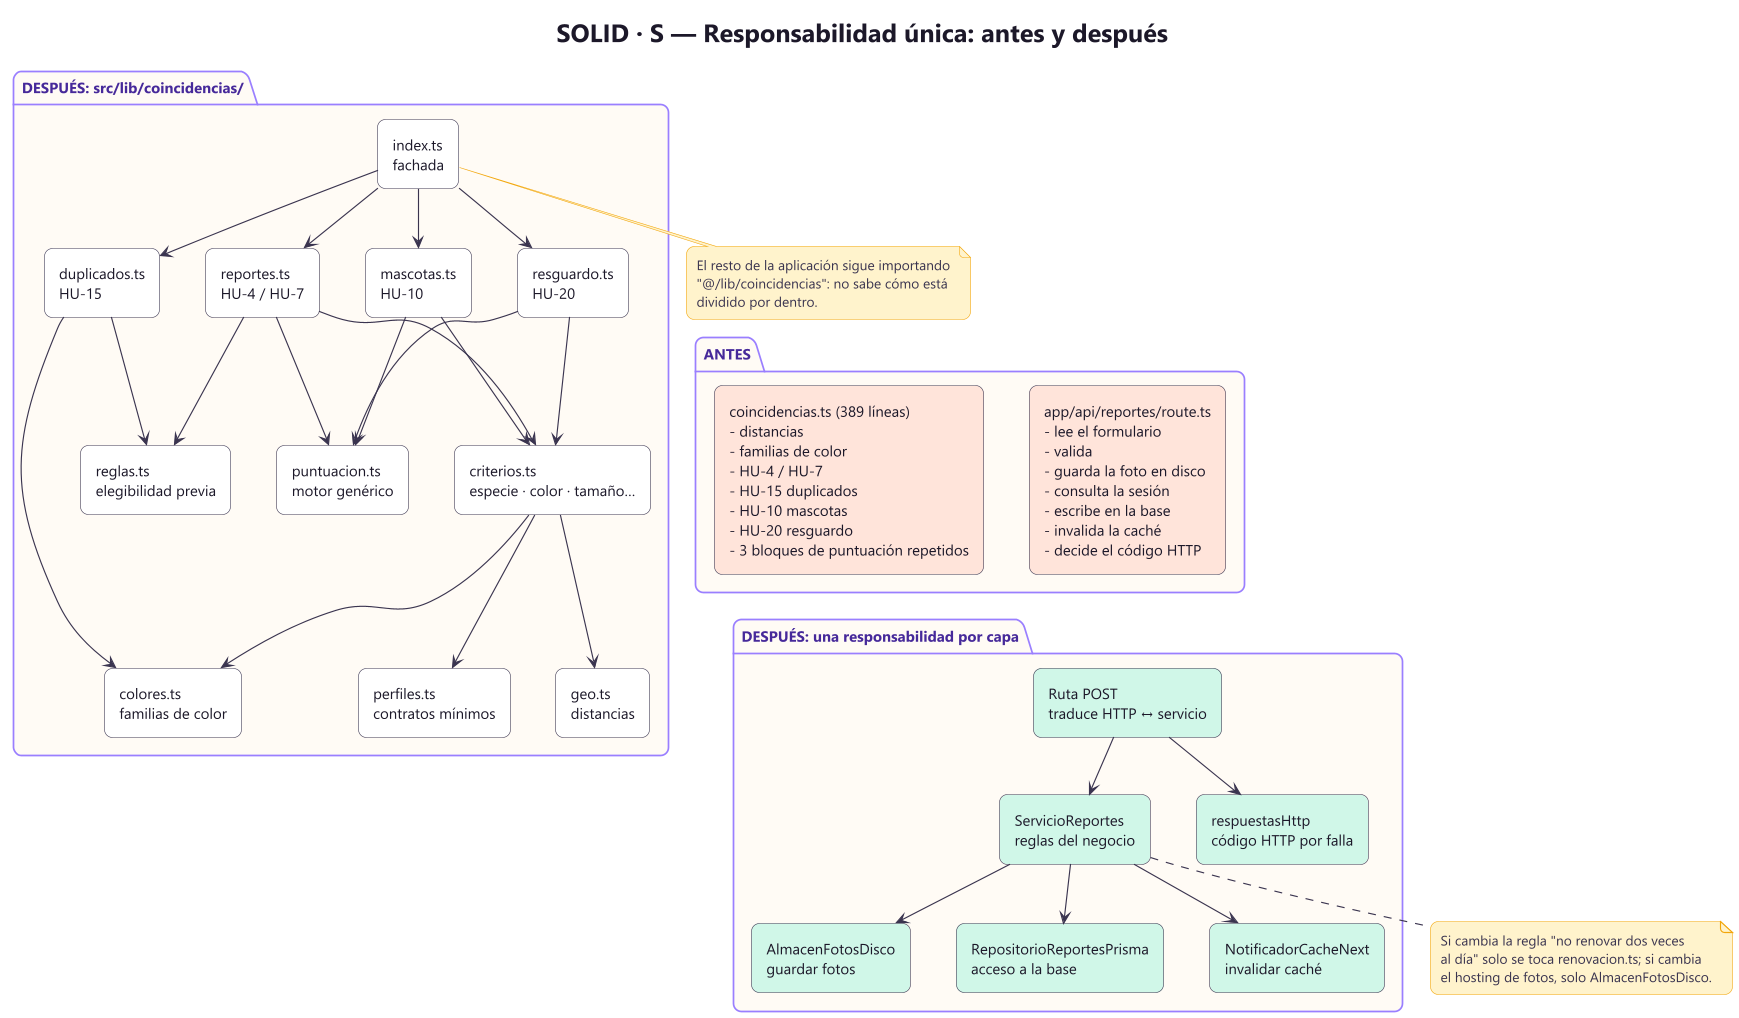

The diagram above was rendered by PlantUML. Its source (embedded in the PNG):
@startuml 07-solid-srp-modulos
!include estilo.puml
title SOLID · S — Responsabilidad única: antes y después
skinparam componentStyle rectangle

package "ANTES" as Antes {
  component "coincidencias.ts (389 líneas)\n- distancias\n- familias de color\n- HU-4 / HU-7\n- HU-15 duplicados\n- HU-10 mascotas\n- HU-20 resguardo\n- 3 bloques de puntuación repetidos" as Monolito #FFE4DA

  component "app/api/reportes/route.ts\n- lee el formulario\n- valida\n- guarda la foto en disco\n- consulta la sesión\n- escribe en la base\n- invalida la caché\n- decide el código HTTP" as RutaGorda #FFE4DA
}

package "DESPUÉS: src/lib/coincidencias/" as Despues {
  component "geo.ts\ndistancias" as Geo
  component "colores.ts\nfamilias de color" as Colores
  component "perfiles.ts\ncontratos mínimos" as Perfiles
  component "reglas.ts\nelegibilidad previa" as Reglas
  component "puntuacion.ts\nmotor genérico" as Motor
  component "criterios.ts\nespecie · color · tamaño…" as Criterios
  component "reportes.ts\nHU-4 / HU-7" as CReportes
  component "duplicados.ts\nHU-15" as CDup
  component "mascotas.ts\nHU-10" as CMasc
  component "resguardo.ts\nHU-20" as CRes
  component "index.ts\nfachada" as Index
}

package "DESPUÉS: una responsabilidad por capa" as Despues2 {
  component "Ruta POST\ntraduce HTTP ↔ servicio" as Ruta #D0F7E8
  component "ServicioReportes\nreglas del negocio" as Servicio #D0F7E8
  component "AlmacenFotosDisco\nguardar fotos" as Fotos #D0F7E8
  component "RepositorioReportesPrisma\nacceso a la base" as Repo #D0F7E8
  component "NotificadorCacheNext\ninvalidar caché" as Notif #D0F7E8
  component "respuestasHttp\ncódigo HTTP por falla" as RespHttp #D0F7E8
}

Monolito -[hidden]-> Geo
RutaGorda -[hidden]-> Ruta

Criterios --> Colores
Criterios --> Geo
Criterios --> Perfiles
CReportes --> Motor
CReportes --> Criterios
CReportes --> Reglas
CDup --> Colores
CDup --> Reglas
CMasc --> Motor
CMasc --> Criterios
CRes --> Motor
CRes --> Criterios
Index --> CReportes
Index --> CDup
Index --> CMasc
Index --> CRes

Ruta --> Servicio
Ruta --> RespHttp
Servicio --> Fotos
Servicio --> Repo
Servicio --> Notif

note bottom of Index
  El resto de la aplicación sigue importando
  "@/lib/coincidencias": no sabe cómo está
  dividido por dentro.
end note

note bottom of Servicio
  Si cambia la regla "no renovar dos veces
  al día" solo se toca renovacion.ts; si cambia
  el hosting de fotos, solo AlmacenFotosDisco.
end note
@enduml